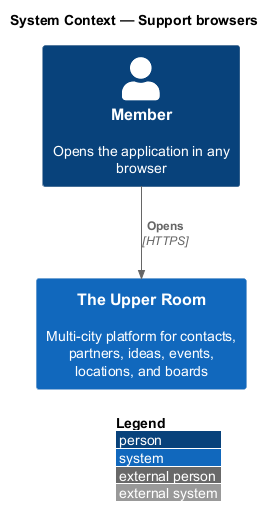

The diagram above was rendered by PlantUML. Its source (embedded in the PNG):
@startuml
!include <C4/C4_Context>
LAYOUT_WITH_LEGEND()
title System Context — Support browsers

Person(user, "Member", "Opens the application in any browser")
System(trur, "The Upper Room", "Multi-city platform for contacts, partners, ideas, events, locations, and boards")

Rel(user, trur, "Opens", "HTTPS")
@enduml